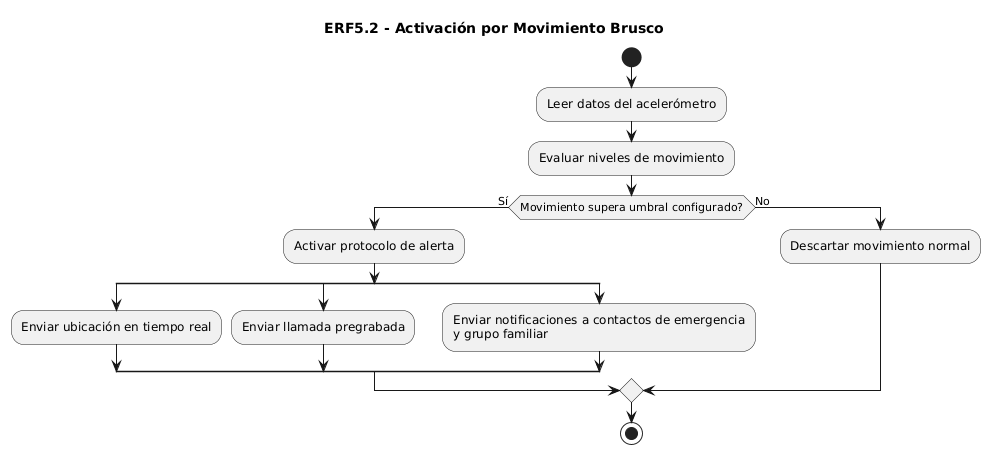

The diagram above was rendered by PlantUML. Its source (embedded in the PNG):
@startuml
!pragma teoz true
title ERF5.2 - Activación por Movimiento Brusco

|Sistema|
start

:Leer datos del acelerómetro;
:Evaluar niveles de movimiento;

if (Movimiento supera umbral configurado?) then (Sí)
    :Activar protocolo de alerta;

    split
        :Enviar ubicación en tiempo real;
    split again
        :Enviar llamada pregrabada;
    split again
        :Enviar notificaciones a contactos de emergencia
        y grupo familiar;
    end split

else (No)
    :Descartar movimiento normal;
endif

stop
@enduml